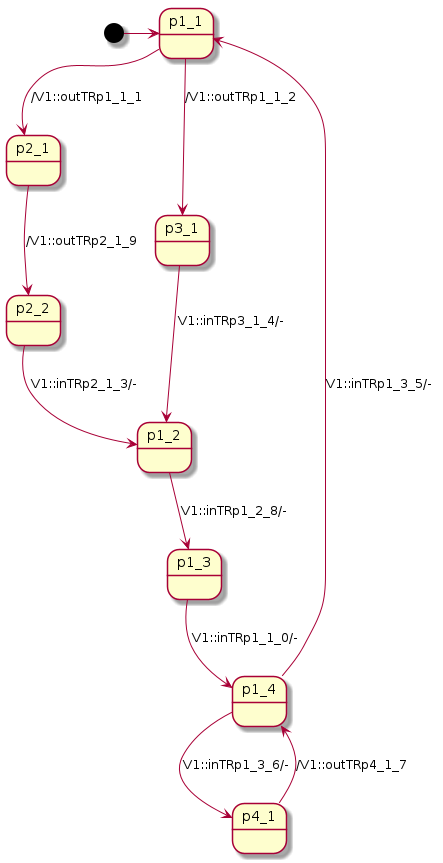

The diagram above was rendered by PlantUML. Its source (embedded in the PNG):
@startuml

[*] -> p1_1
p1_1 --> p2_1: /V1::outTRp1_1_1
p1_1 --> p3_1: /V1::outTRp1_1_2
p1_4 --> p1_1: V1::inTRp1_3_5/-
p1_4 --> p4_1: V1::inTRp1_3_6/-
p1_2 --> p1_3: V1::inTRp1_2_8/-
p2_1 --> p2_2: /V1::outTRp2_1_9
p3_1 --> p1_2: V1::inTRp3_1_4/-
p4_1 --> p1_4: /V1::outTRp4_1_7
p1_3 --> p1_4: V1::inTRp1_1_0/-
p2_2 --> p1_2: V1::inTRp2_1_3/-

@enduml